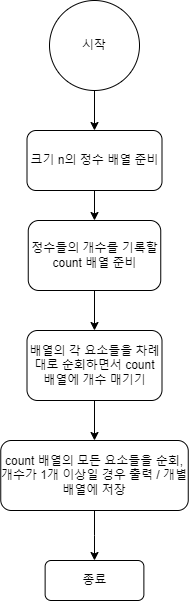

The diagram above was exported from draw.io. Its source (the exported page's mxGraphModel, read from the mxfile embedded in the PNG):
<mxGraphModel dx="1123" dy="629" grid="1" gridSize="10" guides="1" tooltips="1" connect="1" arrows="1" fold="1" page="1" pageScale="1" pageWidth="827" pageHeight="1169" background="#ffffff" math="0" shadow="0">
  <root>
    <mxCell id="WIyWlLk6GJQsqaUBKTNV-0" />
    <mxCell id="WIyWlLk6GJQsqaUBKTNV-1" parent="WIyWlLk6GJQsqaUBKTNV-0" />
    <mxCell id="XL4heeVLtRYCtVpFH_sf-3" style="edgeStyle=orthogonalEdgeStyle;rounded=0;orthogonalLoop=1;jettySize=auto;html=1;exitX=0.5;exitY=1;exitDx=0;exitDy=0;entryX=0.5;entryY=0;entryDx=0;entryDy=0;" edge="1" parent="WIyWlLk6GJQsqaUBKTNV-1" source="XL4heeVLtRYCtVpFH_sf-1" target="XL4heeVLtRYCtVpFH_sf-2">
      <mxGeometry relative="1" as="geometry" />
    </mxCell>
    <mxCell id="XL4heeVLtRYCtVpFH_sf-1" value="시작" style="ellipse;whiteSpace=wrap;html=1;aspect=fixed;" vertex="1" parent="WIyWlLk6GJQsqaUBKTNV-1">
      <mxGeometry x="120" y="90" width="90" height="90" as="geometry" />
    </mxCell>
    <mxCell id="XL4heeVLtRYCtVpFH_sf-5" style="edgeStyle=orthogonalEdgeStyle;rounded=0;orthogonalLoop=1;jettySize=auto;html=1;exitX=0.5;exitY=1;exitDx=0;exitDy=0;" edge="1" parent="WIyWlLk6GJQsqaUBKTNV-1" source="XL4heeVLtRYCtVpFH_sf-2">
      <mxGeometry relative="1" as="geometry">
        <mxPoint x="165" y="310" as="targetPoint" />
      </mxGeometry>
    </mxCell>
    <mxCell id="XL4heeVLtRYCtVpFH_sf-2" value="크기 n의 정수 배열 준비" style="rounded=1;whiteSpace=wrap;html=1;" vertex="1" parent="WIyWlLk6GJQsqaUBKTNV-1">
      <mxGeometry x="97.5" y="220" width="135" height="60" as="geometry" />
    </mxCell>
    <mxCell id="XL4heeVLtRYCtVpFH_sf-7" style="edgeStyle=orthogonalEdgeStyle;rounded=0;orthogonalLoop=1;jettySize=auto;html=1;exitX=0.5;exitY=1;exitDx=0;exitDy=0;entryX=0.5;entryY=0;entryDx=0;entryDy=0;" edge="1" parent="WIyWlLk6GJQsqaUBKTNV-1" source="XL4heeVLtRYCtVpFH_sf-4" target="XL4heeVLtRYCtVpFH_sf-6">
      <mxGeometry relative="1" as="geometry" />
    </mxCell>
    <mxCell id="XL4heeVLtRYCtVpFH_sf-4" value="정수들의 개수를 기록할 count 배열 준비" style="rounded=1;whiteSpace=wrap;html=1;" vertex="1" parent="WIyWlLk6GJQsqaUBKTNV-1">
      <mxGeometry x="98.75" y="310" width="132.5" height="70" as="geometry" />
    </mxCell>
    <mxCell id="XL4heeVLtRYCtVpFH_sf-8" style="edgeStyle=orthogonalEdgeStyle;rounded=0;orthogonalLoop=1;jettySize=auto;html=1;exitX=0.5;exitY=1;exitDx=0;exitDy=0;" edge="1" parent="WIyWlLk6GJQsqaUBKTNV-1">
      <mxGeometry relative="1" as="geometry">
        <mxPoint x="165" y="530" as="targetPoint" />
        <mxPoint x="165" y="470" as="sourcePoint" />
      </mxGeometry>
    </mxCell>
    <mxCell id="XL4heeVLtRYCtVpFH_sf-6" value="배열의 각 요소들을 차례대로 순회하면서 count 배열에 개수 매기기" style="rounded=1;whiteSpace=wrap;html=1;" vertex="1" parent="WIyWlLk6GJQsqaUBKTNV-1">
      <mxGeometry x="97.5" y="420" width="135" height="70" as="geometry" />
    </mxCell>
    <mxCell id="XL4heeVLtRYCtVpFH_sf-10" style="edgeStyle=orthogonalEdgeStyle;rounded=0;orthogonalLoop=1;jettySize=auto;html=1;exitX=0.5;exitY=1;exitDx=0;exitDy=0;" edge="1" parent="WIyWlLk6GJQsqaUBKTNV-1" source="XL4heeVLtRYCtVpFH_sf-9">
      <mxGeometry relative="1" as="geometry">
        <mxPoint x="165" y="650" as="targetPoint" />
      </mxGeometry>
    </mxCell>
    <mxCell id="XL4heeVLtRYCtVpFH_sf-9" value="count 배열의 모든 요소들을 순회,&lt;div&gt;개수가 1개 이상일 경우 출력 / 개별 배열에 저장&lt;/div&gt;" style="rounded=1;whiteSpace=wrap;html=1;" vertex="1" parent="WIyWlLk6GJQsqaUBKTNV-1">
      <mxGeometry x="71.25" y="530" width="187.5" height="70" as="geometry" />
    </mxCell>
    <mxCell id="XL4heeVLtRYCtVpFH_sf-11" value="종료" style="rounded=1;whiteSpace=wrap;html=1;" vertex="1" parent="WIyWlLk6GJQsqaUBKTNV-1">
      <mxGeometry x="115.63" y="650" width="98.75" height="40" as="geometry" />
    </mxCell>
  </root>
</mxGraphModel>